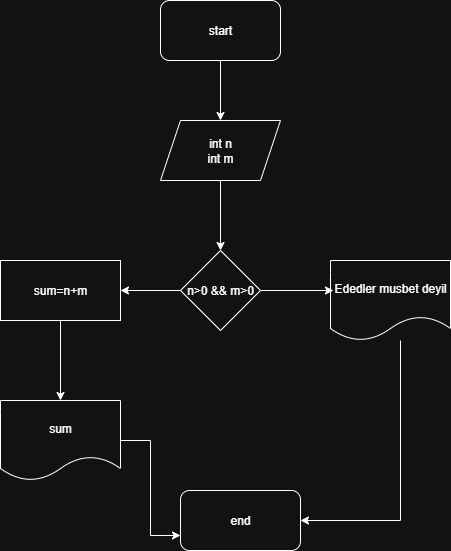

The diagram above was exported from draw.io. Its source (the exported page's mxGraphModel, read from the mxfile embedded in the PNG):
<mxGraphModel dx="946" dy="541" grid="1" gridSize="10" guides="1" tooltips="1" connect="1" arrows="1" fold="1" page="1" pageScale="1" pageWidth="850" pageHeight="1100" math="0" shadow="0">
  <root>
    <mxCell id="0" />
    <mxCell id="1" parent="0" />
    <mxCell id="Ov5dciJyLORKIaM6TMEH-28" style="edgeStyle=orthogonalEdgeStyle;rounded=0;orthogonalLoop=1;jettySize=auto;html=1;entryX=0.5;entryY=0;entryDx=0;entryDy=0;" edge="1" parent="1" source="Ov5dciJyLORKIaM6TMEH-26" target="Ov5dciJyLORKIaM6TMEH-27">
      <mxGeometry relative="1" as="geometry" />
    </mxCell>
    <mxCell id="Ov5dciJyLORKIaM6TMEH-26" value="start" style="rounded=1;whiteSpace=wrap;html=1;" vertex="1" parent="1">
      <mxGeometry x="310" y="60" width="120" height="60" as="geometry" />
    </mxCell>
    <mxCell id="Ov5dciJyLORKIaM6TMEH-30" value="" style="edgeStyle=orthogonalEdgeStyle;rounded=0;orthogonalLoop=1;jettySize=auto;html=1;" edge="1" parent="1" source="Ov5dciJyLORKIaM6TMEH-27" target="Ov5dciJyLORKIaM6TMEH-29">
      <mxGeometry relative="1" as="geometry" />
    </mxCell>
    <mxCell id="Ov5dciJyLORKIaM6TMEH-27" value="int n&lt;div&gt;int m&lt;/div&gt;" style="shape=parallelogram;perimeter=parallelogramPerimeter;whiteSpace=wrap;html=1;fixedSize=1;" vertex="1" parent="1">
      <mxGeometry x="310" y="180" width="120" height="60" as="geometry" />
    </mxCell>
    <mxCell id="Ov5dciJyLORKIaM6TMEH-32" value="" style="edgeStyle=orthogonalEdgeStyle;rounded=0;orthogonalLoop=1;jettySize=auto;html=1;" edge="1" parent="1" source="Ov5dciJyLORKIaM6TMEH-29" target="Ov5dciJyLORKIaM6TMEH-31">
      <mxGeometry relative="1" as="geometry" />
    </mxCell>
    <mxCell id="Ov5dciJyLORKIaM6TMEH-29" value="n&amp;gt;0 &amp;amp;&amp;amp; m&amp;gt;0" style="rhombus;whiteSpace=wrap;html=1;" vertex="1" parent="1">
      <mxGeometry x="330" y="310" width="80" height="80" as="geometry" />
    </mxCell>
    <mxCell id="Ov5dciJyLORKIaM6TMEH-35" style="edgeStyle=orthogonalEdgeStyle;rounded=0;orthogonalLoop=1;jettySize=auto;html=1;" edge="1" parent="1" source="Ov5dciJyLORKIaM6TMEH-31" target="Ov5dciJyLORKIaM6TMEH-34">
      <mxGeometry relative="1" as="geometry" />
    </mxCell>
    <mxCell id="Ov5dciJyLORKIaM6TMEH-31" value="sum=n+m" style="whiteSpace=wrap;html=1;" vertex="1" parent="1">
      <mxGeometry x="150" y="320" width="120" height="60" as="geometry" />
    </mxCell>
    <mxCell id="Ov5dciJyLORKIaM6TMEH-38" style="edgeStyle=orthogonalEdgeStyle;rounded=0;orthogonalLoop=1;jettySize=auto;html=1;" edge="1" parent="1" source="Ov5dciJyLORKIaM6TMEH-33" target="Ov5dciJyLORKIaM6TMEH-39">
      <mxGeometry relative="1" as="geometry">
        <mxPoint x="540" y="510" as="targetPoint" />
        <Array as="points">
          <mxPoint x="550" y="580" />
        </Array>
      </mxGeometry>
    </mxCell>
    <mxCell id="Ov5dciJyLORKIaM6TMEH-33" value="Ededler musbet deyil" style="shape=document;whiteSpace=wrap;html=1;boundedLbl=1;" vertex="1" parent="1">
      <mxGeometry x="480" y="320" width="120" height="80" as="geometry" />
    </mxCell>
    <mxCell id="Ov5dciJyLORKIaM6TMEH-41" style="edgeStyle=orthogonalEdgeStyle;rounded=0;orthogonalLoop=1;jettySize=auto;html=1;entryX=0;entryY=0.75;entryDx=0;entryDy=0;" edge="1" parent="1" source="Ov5dciJyLORKIaM6TMEH-34" target="Ov5dciJyLORKIaM6TMEH-39">
      <mxGeometry relative="1" as="geometry" />
    </mxCell>
    <mxCell id="Ov5dciJyLORKIaM6TMEH-34" value="sum" style="shape=document;whiteSpace=wrap;html=1;boundedLbl=1;" vertex="1" parent="1">
      <mxGeometry x="150" y="460" width="120" height="80" as="geometry" />
    </mxCell>
    <mxCell id="Ov5dciJyLORKIaM6TMEH-37" style="edgeStyle=orthogonalEdgeStyle;rounded=0;orthogonalLoop=1;jettySize=auto;html=1;entryX=0.025;entryY=0.375;entryDx=0;entryDy=0;entryPerimeter=0;" edge="1" parent="1" source="Ov5dciJyLORKIaM6TMEH-29" target="Ov5dciJyLORKIaM6TMEH-33">
      <mxGeometry relative="1" as="geometry" />
    </mxCell>
    <mxCell id="Ov5dciJyLORKIaM6TMEH-39" value="end" style="rounded=1;whiteSpace=wrap;html=1;" vertex="1" parent="1">
      <mxGeometry x="330" y="550" width="120" height="60" as="geometry" />
    </mxCell>
  </root>
</mxGraphModel>